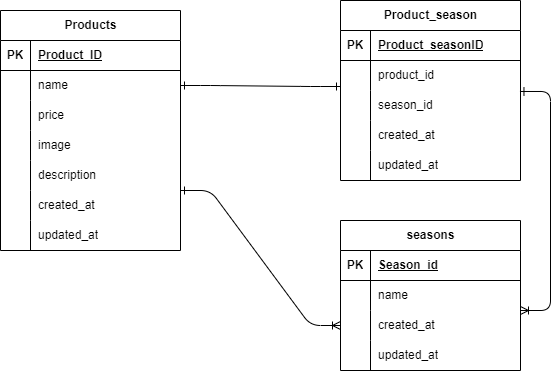

The diagram above was exported from draw.io. Its source (the exported page's mxGraphModel, read from the mxfile embedded in the PNG):
<mxGraphModel dx="640" dy="599" grid="1" gridSize="10" guides="1" tooltips="1" connect="1" arrows="1" fold="1" page="1" pageScale="1" pageWidth="827" pageHeight="1169" math="0" shadow="0">
  <root>
    <mxCell id="0" />
    <mxCell id="1" parent="0" />
    <mxCell id="2" value="Products" style="shape=table;startSize=30;container=1;collapsible=1;childLayout=tableLayout;fixedRows=1;rowLines=0;fontStyle=1;align=center;resizeLast=1;html=1;" vertex="1" parent="1">
      <mxGeometry x="30" y="130" width="180" height="240" as="geometry" />
    </mxCell>
    <mxCell id="3" value="" style="shape=tableRow;horizontal=0;startSize=0;swimlaneHead=0;swimlaneBody=0;fillColor=none;collapsible=0;dropTarget=0;points=[[0,0.5],[1,0.5]];portConstraint=eastwest;top=0;left=0;right=0;bottom=1;" vertex="1" parent="2">
      <mxGeometry y="30" width="180" height="30" as="geometry" />
    </mxCell>
    <mxCell id="4" value="PK" style="shape=partialRectangle;connectable=0;fillColor=none;top=0;left=0;bottom=0;right=0;fontStyle=1;overflow=hidden;whiteSpace=wrap;html=1;" vertex="1" parent="3">
      <mxGeometry width="30" height="30" as="geometry">
        <mxRectangle width="30" height="30" as="alternateBounds" />
      </mxGeometry>
    </mxCell>
    <mxCell id="5" value="Product_ID" style="shape=partialRectangle;connectable=0;fillColor=none;top=0;left=0;bottom=0;right=0;align=left;spacingLeft=6;fontStyle=5;overflow=hidden;whiteSpace=wrap;html=1;" vertex="1" parent="3">
      <mxGeometry x="30" width="150" height="30" as="geometry">
        <mxRectangle width="150" height="30" as="alternateBounds" />
      </mxGeometry>
    </mxCell>
    <mxCell id="9" value="" style="shape=tableRow;horizontal=0;startSize=0;swimlaneHead=0;swimlaneBody=0;fillColor=none;collapsible=0;dropTarget=0;points=[[0,0.5],[1,0.5]];portConstraint=eastwest;top=0;left=0;right=0;bottom=0;" vertex="1" parent="2">
      <mxGeometry y="60" width="180" height="30" as="geometry" />
    </mxCell>
    <mxCell id="10" value="" style="shape=partialRectangle;connectable=0;fillColor=none;top=0;left=0;bottom=0;right=0;editable=1;overflow=hidden;whiteSpace=wrap;html=1;" vertex="1" parent="9">
      <mxGeometry width="30" height="30" as="geometry">
        <mxRectangle width="30" height="30" as="alternateBounds" />
      </mxGeometry>
    </mxCell>
    <mxCell id="11" value="name" style="shape=partialRectangle;connectable=0;fillColor=none;top=0;left=0;bottom=0;right=0;align=left;spacingLeft=6;overflow=hidden;whiteSpace=wrap;html=1;" vertex="1" parent="9">
      <mxGeometry x="30" width="150" height="30" as="geometry">
        <mxRectangle width="150" height="30" as="alternateBounds" />
      </mxGeometry>
    </mxCell>
    <mxCell id="12" value="" style="shape=tableRow;horizontal=0;startSize=0;swimlaneHead=0;swimlaneBody=0;fillColor=none;collapsible=0;dropTarget=0;points=[[0,0.5],[1,0.5]];portConstraint=eastwest;top=0;left=0;right=0;bottom=0;" vertex="1" parent="2">
      <mxGeometry y="90" width="180" height="30" as="geometry" />
    </mxCell>
    <mxCell id="13" value="" style="shape=partialRectangle;connectable=0;fillColor=none;top=0;left=0;bottom=0;right=0;editable=1;overflow=hidden;whiteSpace=wrap;html=1;" vertex="1" parent="12">
      <mxGeometry width="30" height="30" as="geometry">
        <mxRectangle width="30" height="30" as="alternateBounds" />
      </mxGeometry>
    </mxCell>
    <mxCell id="14" value="price" style="shape=partialRectangle;connectable=0;fillColor=none;top=0;left=0;bottom=0;right=0;align=left;spacingLeft=6;overflow=hidden;whiteSpace=wrap;html=1;" vertex="1" parent="12">
      <mxGeometry x="30" width="150" height="30" as="geometry">
        <mxRectangle width="150" height="30" as="alternateBounds" />
      </mxGeometry>
    </mxCell>
    <mxCell id="21" style="shape=tableRow;horizontal=0;startSize=0;swimlaneHead=0;swimlaneBody=0;fillColor=none;collapsible=0;dropTarget=0;points=[[0,0.5],[1,0.5]];portConstraint=eastwest;top=0;left=0;right=0;bottom=0;" vertex="1" parent="2">
      <mxGeometry y="120" width="180" height="30" as="geometry" />
    </mxCell>
    <mxCell id="22" style="shape=partialRectangle;connectable=0;fillColor=none;top=0;left=0;bottom=0;right=0;editable=1;overflow=hidden;whiteSpace=wrap;html=1;" vertex="1" parent="21">
      <mxGeometry width="30" height="30" as="geometry">
        <mxRectangle width="30" height="30" as="alternateBounds" />
      </mxGeometry>
    </mxCell>
    <mxCell id="23" value="image" style="shape=partialRectangle;connectable=0;fillColor=none;top=0;left=0;bottom=0;right=0;align=left;spacingLeft=6;overflow=hidden;whiteSpace=wrap;html=1;" vertex="1" parent="21">
      <mxGeometry x="30" width="150" height="30" as="geometry">
        <mxRectangle width="150" height="30" as="alternateBounds" />
      </mxGeometry>
    </mxCell>
    <mxCell id="18" style="shape=tableRow;horizontal=0;startSize=0;swimlaneHead=0;swimlaneBody=0;fillColor=none;collapsible=0;dropTarget=0;points=[[0,0.5],[1,0.5]];portConstraint=eastwest;top=0;left=0;right=0;bottom=0;" vertex="1" parent="2">
      <mxGeometry y="150" width="180" height="30" as="geometry" />
    </mxCell>
    <mxCell id="19" style="shape=partialRectangle;connectable=0;fillColor=none;top=0;left=0;bottom=0;right=0;editable=1;overflow=hidden;whiteSpace=wrap;html=1;" vertex="1" parent="18">
      <mxGeometry width="30" height="30" as="geometry">
        <mxRectangle width="30" height="30" as="alternateBounds" />
      </mxGeometry>
    </mxCell>
    <mxCell id="20" value="description" style="shape=partialRectangle;connectable=0;fillColor=none;top=0;left=0;bottom=0;right=0;align=left;spacingLeft=6;overflow=hidden;whiteSpace=wrap;html=1;" vertex="1" parent="18">
      <mxGeometry x="30" width="150" height="30" as="geometry">
        <mxRectangle width="150" height="30" as="alternateBounds" />
      </mxGeometry>
    </mxCell>
    <mxCell id="15" style="shape=tableRow;horizontal=0;startSize=0;swimlaneHead=0;swimlaneBody=0;fillColor=none;collapsible=0;dropTarget=0;points=[[0,0.5],[1,0.5]];portConstraint=eastwest;top=0;left=0;right=0;bottom=0;" vertex="1" parent="2">
      <mxGeometry y="180" width="180" height="30" as="geometry" />
    </mxCell>
    <mxCell id="16" style="shape=partialRectangle;connectable=0;fillColor=none;top=0;left=0;bottom=0;right=0;editable=1;overflow=hidden;whiteSpace=wrap;html=1;" vertex="1" parent="15">
      <mxGeometry width="30" height="30" as="geometry">
        <mxRectangle width="30" height="30" as="alternateBounds" />
      </mxGeometry>
    </mxCell>
    <mxCell id="17" value="created_at" style="shape=partialRectangle;connectable=0;fillColor=none;top=0;left=0;bottom=0;right=0;align=left;spacingLeft=6;overflow=hidden;whiteSpace=wrap;html=1;" vertex="1" parent="15">
      <mxGeometry x="30" width="150" height="30" as="geometry">
        <mxRectangle width="150" height="30" as="alternateBounds" />
      </mxGeometry>
    </mxCell>
    <mxCell id="24" style="shape=tableRow;horizontal=0;startSize=0;swimlaneHead=0;swimlaneBody=0;fillColor=none;collapsible=0;dropTarget=0;points=[[0,0.5],[1,0.5]];portConstraint=eastwest;top=0;left=0;right=0;bottom=0;" vertex="1" parent="2">
      <mxGeometry y="210" width="180" height="30" as="geometry" />
    </mxCell>
    <mxCell id="25" style="shape=partialRectangle;connectable=0;fillColor=none;top=0;left=0;bottom=0;right=0;editable=1;overflow=hidden;whiteSpace=wrap;html=1;" vertex="1" parent="24">
      <mxGeometry width="30" height="30" as="geometry">
        <mxRectangle width="30" height="30" as="alternateBounds" />
      </mxGeometry>
    </mxCell>
    <mxCell id="26" value="updated_at" style="shape=partialRectangle;connectable=0;fillColor=none;top=0;left=0;bottom=0;right=0;align=left;spacingLeft=6;overflow=hidden;whiteSpace=wrap;html=1;" vertex="1" parent="24">
      <mxGeometry x="30" width="150" height="30" as="geometry">
        <mxRectangle width="150" height="30" as="alternateBounds" />
      </mxGeometry>
    </mxCell>
    <mxCell id="27" value="seasons" style="shape=table;startSize=30;container=1;collapsible=1;childLayout=tableLayout;fixedRows=1;rowLines=0;fontStyle=1;align=center;resizeLast=1;html=1;" vertex="1" parent="1">
      <mxGeometry x="370" y="340" width="180" height="150" as="geometry" />
    </mxCell>
    <mxCell id="28" value="" style="shape=tableRow;horizontal=0;startSize=0;swimlaneHead=0;swimlaneBody=0;fillColor=none;collapsible=0;dropTarget=0;points=[[0,0.5],[1,0.5]];portConstraint=eastwest;top=0;left=0;right=0;bottom=1;" vertex="1" parent="27">
      <mxGeometry y="30" width="180" height="30" as="geometry" />
    </mxCell>
    <mxCell id="29" value="PK" style="shape=partialRectangle;connectable=0;fillColor=none;top=0;left=0;bottom=0;right=0;fontStyle=1;overflow=hidden;whiteSpace=wrap;html=1;" vertex="1" parent="28">
      <mxGeometry width="30" height="30" as="geometry">
        <mxRectangle width="30" height="30" as="alternateBounds" />
      </mxGeometry>
    </mxCell>
    <mxCell id="30" value="Season_id" style="shape=partialRectangle;connectable=0;fillColor=none;top=0;left=0;bottom=0;right=0;align=left;spacingLeft=6;fontStyle=5;overflow=hidden;whiteSpace=wrap;html=1;" vertex="1" parent="28">
      <mxGeometry x="30" width="150" height="30" as="geometry">
        <mxRectangle width="150" height="30" as="alternateBounds" />
      </mxGeometry>
    </mxCell>
    <mxCell id="34" value="" style="shape=tableRow;horizontal=0;startSize=0;swimlaneHead=0;swimlaneBody=0;fillColor=none;collapsible=0;dropTarget=0;points=[[0,0.5],[1,0.5]];portConstraint=eastwest;top=0;left=0;right=0;bottom=0;" vertex="1" parent="27">
      <mxGeometry y="60" width="180" height="30" as="geometry" />
    </mxCell>
    <mxCell id="35" value="" style="shape=partialRectangle;connectable=0;fillColor=none;top=0;left=0;bottom=0;right=0;editable=1;overflow=hidden;whiteSpace=wrap;html=1;" vertex="1" parent="34">
      <mxGeometry width="30" height="30" as="geometry">
        <mxRectangle width="30" height="30" as="alternateBounds" />
      </mxGeometry>
    </mxCell>
    <mxCell id="36" value="name" style="shape=partialRectangle;connectable=0;fillColor=none;top=0;left=0;bottom=0;right=0;align=left;spacingLeft=6;overflow=hidden;whiteSpace=wrap;html=1;" vertex="1" parent="34">
      <mxGeometry x="30" width="150" height="30" as="geometry">
        <mxRectangle width="150" height="30" as="alternateBounds" />
      </mxGeometry>
    </mxCell>
    <mxCell id="37" value="" style="shape=tableRow;horizontal=0;startSize=0;swimlaneHead=0;swimlaneBody=0;fillColor=none;collapsible=0;dropTarget=0;points=[[0,0.5],[1,0.5]];portConstraint=eastwest;top=0;left=0;right=0;bottom=0;" vertex="1" parent="27">
      <mxGeometry y="90" width="180" height="30" as="geometry" />
    </mxCell>
    <mxCell id="38" value="" style="shape=partialRectangle;connectable=0;fillColor=none;top=0;left=0;bottom=0;right=0;editable=1;overflow=hidden;whiteSpace=wrap;html=1;" vertex="1" parent="37">
      <mxGeometry width="30" height="30" as="geometry">
        <mxRectangle width="30" height="30" as="alternateBounds" />
      </mxGeometry>
    </mxCell>
    <mxCell id="39" value="created_at" style="shape=partialRectangle;connectable=0;fillColor=none;top=0;left=0;bottom=0;right=0;align=left;spacingLeft=6;overflow=hidden;whiteSpace=wrap;html=1;" vertex="1" parent="37">
      <mxGeometry x="30" width="150" height="30" as="geometry">
        <mxRectangle width="150" height="30" as="alternateBounds" />
      </mxGeometry>
    </mxCell>
    <mxCell id="40" style="shape=tableRow;horizontal=0;startSize=0;swimlaneHead=0;swimlaneBody=0;fillColor=none;collapsible=0;dropTarget=0;points=[[0,0.5],[1,0.5]];portConstraint=eastwest;top=0;left=0;right=0;bottom=0;" vertex="1" parent="27">
      <mxGeometry y="120" width="180" height="30" as="geometry" />
    </mxCell>
    <mxCell id="41" style="shape=partialRectangle;connectable=0;fillColor=none;top=0;left=0;bottom=0;right=0;editable=1;overflow=hidden;whiteSpace=wrap;html=1;" vertex="1" parent="40">
      <mxGeometry width="30" height="30" as="geometry">
        <mxRectangle width="30" height="30" as="alternateBounds" />
      </mxGeometry>
    </mxCell>
    <mxCell id="42" value="updated_at" style="shape=partialRectangle;connectable=0;fillColor=none;top=0;left=0;bottom=0;right=0;align=left;spacingLeft=6;overflow=hidden;whiteSpace=wrap;html=1;" vertex="1" parent="40">
      <mxGeometry x="30" width="150" height="30" as="geometry">
        <mxRectangle width="150" height="30" as="alternateBounds" />
      </mxGeometry>
    </mxCell>
    <mxCell id="43" value="Product_season" style="shape=table;startSize=30;container=1;collapsible=1;childLayout=tableLayout;fixedRows=1;rowLines=0;fontStyle=1;align=center;resizeLast=1;html=1;" vertex="1" parent="1">
      <mxGeometry x="370" y="120" width="180" height="180" as="geometry" />
    </mxCell>
    <mxCell id="44" value="" style="shape=tableRow;horizontal=0;startSize=0;swimlaneHead=0;swimlaneBody=0;fillColor=none;collapsible=0;dropTarget=0;points=[[0,0.5],[1,0.5]];portConstraint=eastwest;top=0;left=0;right=0;bottom=1;" vertex="1" parent="43">
      <mxGeometry y="30" width="180" height="30" as="geometry" />
    </mxCell>
    <mxCell id="45" value="PK" style="shape=partialRectangle;connectable=0;fillColor=none;top=0;left=0;bottom=0;right=0;fontStyle=1;overflow=hidden;whiteSpace=wrap;html=1;" vertex="1" parent="44">
      <mxGeometry width="30" height="30" as="geometry">
        <mxRectangle width="30" height="30" as="alternateBounds" />
      </mxGeometry>
    </mxCell>
    <mxCell id="46" value="Product_seasonID" style="shape=partialRectangle;connectable=0;fillColor=none;top=0;left=0;bottom=0;right=0;align=left;spacingLeft=6;fontStyle=5;overflow=hidden;whiteSpace=wrap;html=1;" vertex="1" parent="44">
      <mxGeometry x="30" width="150" height="30" as="geometry">
        <mxRectangle width="150" height="30" as="alternateBounds" />
      </mxGeometry>
    </mxCell>
    <mxCell id="47" value="" style="shape=tableRow;horizontal=0;startSize=0;swimlaneHead=0;swimlaneBody=0;fillColor=none;collapsible=0;dropTarget=0;points=[[0,0.5],[1,0.5]];portConstraint=eastwest;top=0;left=0;right=0;bottom=0;" vertex="1" parent="43">
      <mxGeometry y="60" width="180" height="30" as="geometry" />
    </mxCell>
    <mxCell id="48" value="" style="shape=partialRectangle;connectable=0;fillColor=none;top=0;left=0;bottom=0;right=0;editable=1;overflow=hidden;whiteSpace=wrap;html=1;" vertex="1" parent="47">
      <mxGeometry width="30" height="30" as="geometry">
        <mxRectangle width="30" height="30" as="alternateBounds" />
      </mxGeometry>
    </mxCell>
    <mxCell id="49" value="product_id" style="shape=partialRectangle;connectable=0;fillColor=none;top=0;left=0;bottom=0;right=0;align=left;spacingLeft=6;overflow=hidden;whiteSpace=wrap;html=1;" vertex="1" parent="47">
      <mxGeometry x="30" width="150" height="30" as="geometry">
        <mxRectangle width="150" height="30" as="alternateBounds" />
      </mxGeometry>
    </mxCell>
    <mxCell id="50" value="" style="shape=tableRow;horizontal=0;startSize=0;swimlaneHead=0;swimlaneBody=0;fillColor=none;collapsible=0;dropTarget=0;points=[[0,0.5],[1,0.5]];portConstraint=eastwest;top=0;left=0;right=0;bottom=0;" vertex="1" parent="43">
      <mxGeometry y="90" width="180" height="30" as="geometry" />
    </mxCell>
    <mxCell id="51" value="" style="shape=partialRectangle;connectable=0;fillColor=none;top=0;left=0;bottom=0;right=0;editable=1;overflow=hidden;whiteSpace=wrap;html=1;" vertex="1" parent="50">
      <mxGeometry width="30" height="30" as="geometry">
        <mxRectangle width="30" height="30" as="alternateBounds" />
      </mxGeometry>
    </mxCell>
    <mxCell id="52" value="season_id" style="shape=partialRectangle;connectable=0;fillColor=none;top=0;left=0;bottom=0;right=0;align=left;spacingLeft=6;overflow=hidden;whiteSpace=wrap;html=1;" vertex="1" parent="50">
      <mxGeometry x="30" width="150" height="30" as="geometry">
        <mxRectangle width="150" height="30" as="alternateBounds" />
      </mxGeometry>
    </mxCell>
    <mxCell id="53" value="" style="shape=tableRow;horizontal=0;startSize=0;swimlaneHead=0;swimlaneBody=0;fillColor=none;collapsible=0;dropTarget=0;points=[[0,0.5],[1,0.5]];portConstraint=eastwest;top=0;left=0;right=0;bottom=0;" vertex="1" parent="43">
      <mxGeometry y="120" width="180" height="30" as="geometry" />
    </mxCell>
    <mxCell id="54" value="" style="shape=partialRectangle;connectable=0;fillColor=none;top=0;left=0;bottom=0;right=0;editable=1;overflow=hidden;whiteSpace=wrap;html=1;" vertex="1" parent="53">
      <mxGeometry width="30" height="30" as="geometry">
        <mxRectangle width="30" height="30" as="alternateBounds" />
      </mxGeometry>
    </mxCell>
    <mxCell id="55" value="created_at" style="shape=partialRectangle;connectable=0;fillColor=none;top=0;left=0;bottom=0;right=0;align=left;spacingLeft=6;overflow=hidden;whiteSpace=wrap;html=1;" vertex="1" parent="53">
      <mxGeometry x="30" width="150" height="30" as="geometry">
        <mxRectangle width="150" height="30" as="alternateBounds" />
      </mxGeometry>
    </mxCell>
    <mxCell id="69" style="shape=tableRow;horizontal=0;startSize=0;swimlaneHead=0;swimlaneBody=0;fillColor=none;collapsible=0;dropTarget=0;points=[[0,0.5],[1,0.5]];portConstraint=eastwest;top=0;left=0;right=0;bottom=0;" vertex="1" parent="43">
      <mxGeometry y="150" width="180" height="30" as="geometry" />
    </mxCell>
    <mxCell id="70" style="shape=partialRectangle;connectable=0;fillColor=none;top=0;left=0;bottom=0;right=0;editable=1;overflow=hidden;whiteSpace=wrap;html=1;" vertex="1" parent="69">
      <mxGeometry width="30" height="30" as="geometry">
        <mxRectangle width="30" height="30" as="alternateBounds" />
      </mxGeometry>
    </mxCell>
    <mxCell id="71" value="updated_at" style="shape=partialRectangle;connectable=0;fillColor=none;top=0;left=0;bottom=0;right=0;align=left;spacingLeft=6;overflow=hidden;whiteSpace=wrap;html=1;" vertex="1" parent="69">
      <mxGeometry x="30" width="150" height="30" as="geometry">
        <mxRectangle width="150" height="30" as="alternateBounds" />
      </mxGeometry>
    </mxCell>
    <mxCell id="72" value="" style="edgeStyle=entityRelationEdgeStyle;fontSize=12;html=1;endArrow=ERone;endFill=0;exitX=1;exitY=0.5;exitDx=0;exitDy=0;startArrow=ERone;startFill=0;" edge="1" parent="1" source="9">
      <mxGeometry width="100" height="100" relative="1" as="geometry">
        <mxPoint x="300" y="430" as="sourcePoint" />
        <mxPoint x="370" y="206" as="targetPoint" />
      </mxGeometry>
    </mxCell>
    <mxCell id="75" value="" style="edgeStyle=entityRelationEdgeStyle;fontSize=12;html=1;endArrow=ERoneToMany;endFill=0;exitX=1;exitY=0.75;exitDx=0;exitDy=0;entryX=0;entryY=0.5;entryDx=0;entryDy=0;startArrow=ERone;startFill=0;" edge="1" parent="1" source="2" target="37">
      <mxGeometry width="100" height="100" relative="1" as="geometry">
        <mxPoint x="99.99999999999994" y="448.61" as="sourcePoint" />
        <mxPoint x="200.18" y="420" as="targetPoint" />
        <Array as="points">
          <mxPoint x="120.18" y="500" />
          <mxPoint x="240" y="380" />
          <mxPoint x="250" y="410" />
          <mxPoint x="180.18" y="420" />
        </Array>
      </mxGeometry>
    </mxCell>
    <mxCell id="76" value="" style="edgeStyle=entityRelationEdgeStyle;fontSize=12;html=1;endArrow=ERone;endFill=0;entryX=0.997;entryY=0.033;entryDx=0;entryDy=0;entryPerimeter=0;startArrow=ERoneToMany;startFill=0;" edge="1" parent="1" target="50">
      <mxGeometry width="100" height="100" relative="1" as="geometry">
        <mxPoint x="550" y="430" as="sourcePoint" />
        <mxPoint x="470" y="240" as="targetPoint" />
      </mxGeometry>
    </mxCell>
  </root>
</mxGraphModel>